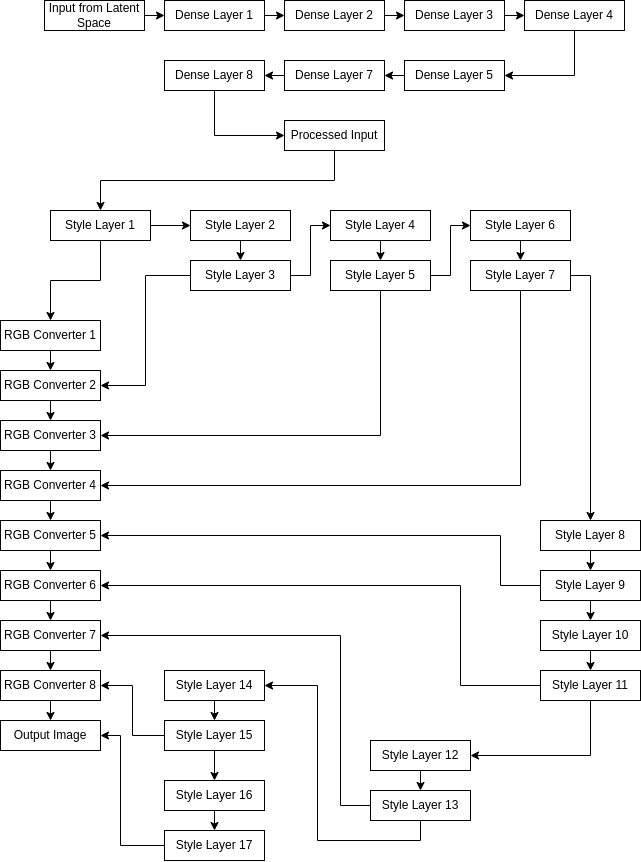

The diagram above was exported from draw.io. Its source (the exported page's mxGraphModel, read from the mxfile embedded in the PNG):
<mxGraphModel dx="1135" dy="622" grid="1" gridSize="10" guides="1" tooltips="1" connect="1" arrows="1" fold="1" page="1" pageScale="1" pageWidth="827" pageHeight="1169" math="0" shadow="0">
  <root>
    <mxCell id="0" />
    <mxCell id="1" parent="0" />
    <mxCell id="V-SMwejVgLUf2nShbt8s-59" style="edgeStyle=orthogonalEdgeStyle;rounded=0;orthogonalLoop=1;jettySize=auto;html=1;exitX=1;exitY=0.5;exitDx=0;exitDy=0;entryX=0;entryY=0.5;entryDx=0;entryDy=0;" edge="1" parent="1" source="V-SMwejVgLUf2nShbt8s-1" target="V-SMwejVgLUf2nShbt8s-33">
      <mxGeometry relative="1" as="geometry" />
    </mxCell>
    <mxCell id="V-SMwejVgLUf2nShbt8s-1" value="Input from Latent Space" style="rounded=0;whiteSpace=wrap;html=1;" vertex="1" parent="1">
      <mxGeometry x="124" y="40" width="100" height="30" as="geometry" />
    </mxCell>
    <mxCell id="V-SMwejVgLUf2nShbt8s-60" style="edgeStyle=orthogonalEdgeStyle;rounded=0;orthogonalLoop=1;jettySize=auto;html=1;exitX=1;exitY=0.5;exitDx=0;exitDy=0;entryX=0;entryY=0.5;entryDx=0;entryDy=0;" edge="1" parent="1" source="V-SMwejVgLUf2nShbt8s-33" target="V-SMwejVgLUf2nShbt8s-40">
      <mxGeometry relative="1" as="geometry" />
    </mxCell>
    <mxCell id="V-SMwejVgLUf2nShbt8s-33" value="Dense Layer 1" style="rounded=0;whiteSpace=wrap;html=1;" vertex="1" parent="1">
      <mxGeometry x="244" y="40" width="100" height="30" as="geometry" />
    </mxCell>
    <mxCell id="V-SMwejVgLUf2nShbt8s-61" style="edgeStyle=orthogonalEdgeStyle;rounded=0;orthogonalLoop=1;jettySize=auto;html=1;exitX=1;exitY=0.5;exitDx=0;exitDy=0;entryX=0;entryY=0.5;entryDx=0;entryDy=0;" edge="1" parent="1" source="V-SMwejVgLUf2nShbt8s-40" target="V-SMwejVgLUf2nShbt8s-41">
      <mxGeometry relative="1" as="geometry" />
    </mxCell>
    <mxCell id="V-SMwejVgLUf2nShbt8s-40" value="Dense Layer 2" style="rounded=0;whiteSpace=wrap;html=1;" vertex="1" parent="1">
      <mxGeometry x="364" y="40" width="100" height="30" as="geometry" />
    </mxCell>
    <mxCell id="V-SMwejVgLUf2nShbt8s-62" style="edgeStyle=orthogonalEdgeStyle;rounded=0;orthogonalLoop=1;jettySize=auto;html=1;exitX=1;exitY=0.5;exitDx=0;exitDy=0;entryX=0;entryY=0.5;entryDx=0;entryDy=0;" edge="1" parent="1" source="V-SMwejVgLUf2nShbt8s-41" target="V-SMwejVgLUf2nShbt8s-42">
      <mxGeometry relative="1" as="geometry" />
    </mxCell>
    <mxCell id="V-SMwejVgLUf2nShbt8s-41" value="Dense Layer 3" style="rounded=0;whiteSpace=wrap;html=1;" vertex="1" parent="1">
      <mxGeometry x="484" y="40" width="100" height="30" as="geometry" />
    </mxCell>
    <mxCell id="V-SMwejVgLUf2nShbt8s-63" style="edgeStyle=orthogonalEdgeStyle;rounded=0;orthogonalLoop=1;jettySize=auto;html=1;exitX=0.5;exitY=1;exitDx=0;exitDy=0;entryX=1;entryY=0.5;entryDx=0;entryDy=0;" edge="1" parent="1" source="V-SMwejVgLUf2nShbt8s-42" target="V-SMwejVgLUf2nShbt8s-43">
      <mxGeometry relative="1" as="geometry" />
    </mxCell>
    <mxCell id="V-SMwejVgLUf2nShbt8s-42" value="Dense Layer 4" style="rounded=0;whiteSpace=wrap;html=1;" vertex="1" parent="1">
      <mxGeometry x="604" y="40" width="100" height="30" as="geometry" />
    </mxCell>
    <mxCell id="V-SMwejVgLUf2nShbt8s-64" style="edgeStyle=orthogonalEdgeStyle;rounded=0;orthogonalLoop=1;jettySize=auto;html=1;exitX=0;exitY=0.5;exitDx=0;exitDy=0;entryX=1;entryY=0.5;entryDx=0;entryDy=0;" edge="1" parent="1" source="V-SMwejVgLUf2nShbt8s-43" target="V-SMwejVgLUf2nShbt8s-44">
      <mxGeometry relative="1" as="geometry" />
    </mxCell>
    <mxCell id="V-SMwejVgLUf2nShbt8s-43" value="Dense Layer 5" style="rounded=0;whiteSpace=wrap;html=1;" vertex="1" parent="1">
      <mxGeometry x="484" y="100" width="100" height="30" as="geometry" />
    </mxCell>
    <mxCell id="V-SMwejVgLUf2nShbt8s-65" style="edgeStyle=orthogonalEdgeStyle;rounded=0;orthogonalLoop=1;jettySize=auto;html=1;exitX=0;exitY=0.5;exitDx=0;exitDy=0;entryX=1;entryY=0.5;entryDx=0;entryDy=0;" edge="1" parent="1" source="V-SMwejVgLUf2nShbt8s-44" target="V-SMwejVgLUf2nShbt8s-45">
      <mxGeometry relative="1" as="geometry" />
    </mxCell>
    <mxCell id="V-SMwejVgLUf2nShbt8s-44" value="Dense Layer 7" style="rounded=0;whiteSpace=wrap;html=1;" vertex="1" parent="1">
      <mxGeometry x="364" y="100" width="100" height="30" as="geometry" />
    </mxCell>
    <mxCell id="V-SMwejVgLUf2nShbt8s-66" style="edgeStyle=orthogonalEdgeStyle;rounded=0;orthogonalLoop=1;jettySize=auto;html=1;exitX=0.5;exitY=1;exitDx=0;exitDy=0;entryX=0;entryY=0.5;entryDx=0;entryDy=0;" edge="1" parent="1" source="V-SMwejVgLUf2nShbt8s-45" target="V-SMwejVgLUf2nShbt8s-47">
      <mxGeometry relative="1" as="geometry" />
    </mxCell>
    <mxCell id="V-SMwejVgLUf2nShbt8s-45" value="Dense Layer 8" style="rounded=0;whiteSpace=wrap;html=1;" vertex="1" parent="1">
      <mxGeometry x="244" y="100" width="100" height="30" as="geometry" />
    </mxCell>
    <mxCell id="V-SMwejVgLUf2nShbt8s-83" style="edgeStyle=orthogonalEdgeStyle;rounded=0;orthogonalLoop=1;jettySize=auto;html=1;exitX=0.5;exitY=1;exitDx=0;exitDy=0;entryX=0.5;entryY=0;entryDx=0;entryDy=0;" edge="1" parent="1" source="V-SMwejVgLUf2nShbt8s-47" target="V-SMwejVgLUf2nShbt8s-67">
      <mxGeometry relative="1" as="geometry" />
    </mxCell>
    <mxCell id="V-SMwejVgLUf2nShbt8s-47" value="Processed Input" style="rounded=0;whiteSpace=wrap;html=1;" vertex="1" parent="1">
      <mxGeometry x="364" y="160" width="100" height="30" as="geometry" />
    </mxCell>
    <mxCell id="V-SMwejVgLUf2nShbt8s-135" style="edgeStyle=orthogonalEdgeStyle;rounded=0;orthogonalLoop=1;jettySize=auto;html=1;exitX=1;exitY=0.5;exitDx=0;exitDy=0;entryX=0;entryY=0.5;entryDx=0;entryDy=0;" edge="1" parent="1" source="V-SMwejVgLUf2nShbt8s-67" target="V-SMwejVgLUf2nShbt8s-74">
      <mxGeometry relative="1" as="geometry" />
    </mxCell>
    <mxCell id="V-SMwejVgLUf2nShbt8s-164" style="edgeStyle=orthogonalEdgeStyle;rounded=0;orthogonalLoop=1;jettySize=auto;html=1;exitX=0.5;exitY=1;exitDx=0;exitDy=0;entryX=0.5;entryY=0;entryDx=0;entryDy=0;" edge="1" parent="1" source="V-SMwejVgLUf2nShbt8s-67" target="V-SMwejVgLUf2nShbt8s-68">
      <mxGeometry relative="1" as="geometry" />
    </mxCell>
    <mxCell id="V-SMwejVgLUf2nShbt8s-67" value="Style Layer 1" style="rounded=0;whiteSpace=wrap;html=1;" vertex="1" parent="1">
      <mxGeometry x="130" y="250" width="100" height="30" as="geometry" />
    </mxCell>
    <mxCell id="V-SMwejVgLUf2nShbt8s-138" style="edgeStyle=orthogonalEdgeStyle;rounded=0;orthogonalLoop=1;jettySize=auto;html=1;exitX=0.5;exitY=1;exitDx=0;exitDy=0;entryX=0.5;entryY=0;entryDx=0;entryDy=0;" edge="1" parent="1" source="V-SMwejVgLUf2nShbt8s-68" target="V-SMwejVgLUf2nShbt8s-73">
      <mxGeometry relative="1" as="geometry" />
    </mxCell>
    <mxCell id="V-SMwejVgLUf2nShbt8s-68" value="RGB Converter 1" style="rounded=0;whiteSpace=wrap;html=1;" vertex="1" parent="1">
      <mxGeometry x="80" y="360" width="100" height="30" as="geometry" />
    </mxCell>
    <mxCell id="V-SMwejVgLUf2nShbt8s-120" style="edgeStyle=orthogonalEdgeStyle;rounded=0;orthogonalLoop=1;jettySize=auto;html=1;exitX=1;exitY=0.5;exitDx=0;exitDy=0;entryX=0;entryY=0.5;entryDx=0;entryDy=0;" edge="1" parent="1" source="V-SMwejVgLUf2nShbt8s-72" target="V-SMwejVgLUf2nShbt8s-78">
      <mxGeometry relative="1" as="geometry" />
    </mxCell>
    <mxCell id="V-SMwejVgLUf2nShbt8s-149" style="edgeStyle=orthogonalEdgeStyle;rounded=0;orthogonalLoop=1;jettySize=auto;html=1;exitX=0;exitY=0.5;exitDx=0;exitDy=0;entryX=1;entryY=0.5;entryDx=0;entryDy=0;" edge="1" parent="1" source="V-SMwejVgLUf2nShbt8s-72" target="V-SMwejVgLUf2nShbt8s-73">
      <mxGeometry relative="1" as="geometry" />
    </mxCell>
    <mxCell id="V-SMwejVgLUf2nShbt8s-72" value="Style Layer 3" style="rounded=0;whiteSpace=wrap;html=1;" vertex="1" parent="1">
      <mxGeometry x="270" y="300" width="100" height="30" as="geometry" />
    </mxCell>
    <mxCell id="V-SMwejVgLUf2nShbt8s-139" style="edgeStyle=orthogonalEdgeStyle;rounded=0;orthogonalLoop=1;jettySize=auto;html=1;exitX=0.5;exitY=1;exitDx=0;exitDy=0;entryX=0.5;entryY=0;entryDx=0;entryDy=0;" edge="1" parent="1" source="V-SMwejVgLUf2nShbt8s-73" target="V-SMwejVgLUf2nShbt8s-77">
      <mxGeometry relative="1" as="geometry" />
    </mxCell>
    <mxCell id="V-SMwejVgLUf2nShbt8s-73" value="RGB Converter 2" style="rounded=0;whiteSpace=wrap;html=1;" vertex="1" parent="1">
      <mxGeometry x="80" y="410" width="100" height="30" as="geometry" />
    </mxCell>
    <mxCell id="V-SMwejVgLUf2nShbt8s-85" style="edgeStyle=orthogonalEdgeStyle;rounded=0;orthogonalLoop=1;jettySize=auto;html=1;exitX=0.5;exitY=1;exitDx=0;exitDy=0;entryX=0.5;entryY=0;entryDx=0;entryDy=0;" edge="1" parent="1" source="V-SMwejVgLUf2nShbt8s-74" target="V-SMwejVgLUf2nShbt8s-72">
      <mxGeometry relative="1" as="geometry" />
    </mxCell>
    <mxCell id="V-SMwejVgLUf2nShbt8s-74" value="Style Layer 2" style="rounded=0;whiteSpace=wrap;html=1;" vertex="1" parent="1">
      <mxGeometry x="270" y="250" width="100" height="30" as="geometry" />
    </mxCell>
    <mxCell id="V-SMwejVgLUf2nShbt8s-121" style="edgeStyle=orthogonalEdgeStyle;rounded=0;orthogonalLoop=1;jettySize=auto;html=1;exitX=1;exitY=0.5;exitDx=0;exitDy=0;entryX=0;entryY=0.5;entryDx=0;entryDy=0;" edge="1" parent="1" source="V-SMwejVgLUf2nShbt8s-76" target="V-SMwejVgLUf2nShbt8s-82">
      <mxGeometry relative="1" as="geometry" />
    </mxCell>
    <mxCell id="V-SMwejVgLUf2nShbt8s-147" style="edgeStyle=orthogonalEdgeStyle;rounded=0;orthogonalLoop=1;jettySize=auto;html=1;exitX=0.5;exitY=1;exitDx=0;exitDy=0;entryX=1;entryY=0.5;entryDx=0;entryDy=0;" edge="1" parent="1" source="V-SMwejVgLUf2nShbt8s-76" target="V-SMwejVgLUf2nShbt8s-77">
      <mxGeometry relative="1" as="geometry">
        <Array as="points">
          <mxPoint x="460" y="475" />
        </Array>
      </mxGeometry>
    </mxCell>
    <mxCell id="V-SMwejVgLUf2nShbt8s-76" value="Style Layer 5" style="rounded=0;whiteSpace=wrap;html=1;" vertex="1" parent="1">
      <mxGeometry x="410" y="300" width="100" height="30" as="geometry" />
    </mxCell>
    <mxCell id="V-SMwejVgLUf2nShbt8s-140" style="edgeStyle=orthogonalEdgeStyle;rounded=0;orthogonalLoop=1;jettySize=auto;html=1;exitX=0.5;exitY=1;exitDx=0;exitDy=0;entryX=0.5;entryY=0;entryDx=0;entryDy=0;" edge="1" parent="1" source="V-SMwejVgLUf2nShbt8s-77" target="V-SMwejVgLUf2nShbt8s-81">
      <mxGeometry relative="1" as="geometry" />
    </mxCell>
    <mxCell id="V-SMwejVgLUf2nShbt8s-77" value="RGB Converter 3" style="rounded=0;whiteSpace=wrap;html=1;" vertex="1" parent="1">
      <mxGeometry x="80" y="460" width="100" height="30" as="geometry" />
    </mxCell>
    <mxCell id="V-SMwejVgLUf2nShbt8s-86" style="edgeStyle=orthogonalEdgeStyle;rounded=0;orthogonalLoop=1;jettySize=auto;html=1;exitX=0.5;exitY=1;exitDx=0;exitDy=0;entryX=0.5;entryY=0;entryDx=0;entryDy=0;" edge="1" parent="1" source="V-SMwejVgLUf2nShbt8s-78" target="V-SMwejVgLUf2nShbt8s-76">
      <mxGeometry relative="1" as="geometry" />
    </mxCell>
    <mxCell id="V-SMwejVgLUf2nShbt8s-78" value="Style Layer 4" style="rounded=0;whiteSpace=wrap;html=1;" vertex="1" parent="1">
      <mxGeometry x="410" y="250" width="100" height="30" as="geometry" />
    </mxCell>
    <mxCell id="V-SMwejVgLUf2nShbt8s-150" style="edgeStyle=orthogonalEdgeStyle;rounded=0;orthogonalLoop=1;jettySize=auto;html=1;exitX=0.5;exitY=1;exitDx=0;exitDy=0;entryX=1;entryY=0.5;entryDx=0;entryDy=0;" edge="1" parent="1" source="V-SMwejVgLUf2nShbt8s-80" target="V-SMwejVgLUf2nShbt8s-81">
      <mxGeometry relative="1" as="geometry" />
    </mxCell>
    <mxCell id="V-SMwejVgLUf2nShbt8s-152" style="edgeStyle=orthogonalEdgeStyle;rounded=0;orthogonalLoop=1;jettySize=auto;html=1;exitX=1;exitY=0.5;exitDx=0;exitDy=0;entryX=0.5;entryY=0;entryDx=0;entryDy=0;" edge="1" parent="1" source="V-SMwejVgLUf2nShbt8s-80" target="V-SMwejVgLUf2nShbt8s-95">
      <mxGeometry relative="1" as="geometry" />
    </mxCell>
    <mxCell id="V-SMwejVgLUf2nShbt8s-80" value="Style Layer 7" style="rounded=0;whiteSpace=wrap;html=1;" vertex="1" parent="1">
      <mxGeometry x="550" y="300" width="100" height="30" as="geometry" />
    </mxCell>
    <mxCell id="V-SMwejVgLUf2nShbt8s-141" style="edgeStyle=orthogonalEdgeStyle;rounded=0;orthogonalLoop=1;jettySize=auto;html=1;exitX=0.5;exitY=1;exitDx=0;exitDy=0;entryX=0.5;entryY=0;entryDx=0;entryDy=0;" edge="1" parent="1" source="V-SMwejVgLUf2nShbt8s-81" target="V-SMwejVgLUf2nShbt8s-93">
      <mxGeometry relative="1" as="geometry" />
    </mxCell>
    <mxCell id="V-SMwejVgLUf2nShbt8s-81" value="RGB Converter 4" style="rounded=0;whiteSpace=wrap;html=1;" vertex="1" parent="1">
      <mxGeometry x="80" y="510" width="100" height="30" as="geometry" />
    </mxCell>
    <mxCell id="V-SMwejVgLUf2nShbt8s-87" style="edgeStyle=orthogonalEdgeStyle;rounded=0;orthogonalLoop=1;jettySize=auto;html=1;exitX=0.5;exitY=1;exitDx=0;exitDy=0;entryX=0.5;entryY=0;entryDx=0;entryDy=0;" edge="1" parent="1" source="V-SMwejVgLUf2nShbt8s-82" target="V-SMwejVgLUf2nShbt8s-80">
      <mxGeometry relative="1" as="geometry" />
    </mxCell>
    <mxCell id="V-SMwejVgLUf2nShbt8s-82" value="Style Layer 6" style="rounded=0;whiteSpace=wrap;html=1;" vertex="1" parent="1">
      <mxGeometry x="550" y="250" width="100" height="30" as="geometry" />
    </mxCell>
    <mxCell id="V-SMwejVgLUf2nShbt8s-154" style="edgeStyle=orthogonalEdgeStyle;rounded=0;orthogonalLoop=1;jettySize=auto;html=1;exitX=0;exitY=0.5;exitDx=0;exitDy=0;entryX=1;entryY=0.5;entryDx=0;entryDy=0;" edge="1" parent="1" source="V-SMwejVgLUf2nShbt8s-91" target="V-SMwejVgLUf2nShbt8s-93">
      <mxGeometry relative="1" as="geometry">
        <Array as="points">
          <mxPoint x="580" y="625" />
          <mxPoint x="580" y="575" />
        </Array>
      </mxGeometry>
    </mxCell>
    <mxCell id="V-SMwejVgLUf2nShbt8s-155" style="edgeStyle=orthogonalEdgeStyle;rounded=0;orthogonalLoop=1;jettySize=auto;html=1;exitX=0.5;exitY=1;exitDx=0;exitDy=0;entryX=0.5;entryY=0;entryDx=0;entryDy=0;" edge="1" parent="1" source="V-SMwejVgLUf2nShbt8s-91" target="V-SMwejVgLUf2nShbt8s-101">
      <mxGeometry relative="1" as="geometry" />
    </mxCell>
    <mxCell id="V-SMwejVgLUf2nShbt8s-91" value="Style Layer 9" style="rounded=0;whiteSpace=wrap;html=1;" vertex="1" parent="1">
      <mxGeometry x="620" y="610" width="100" height="30" as="geometry" />
    </mxCell>
    <mxCell id="V-SMwejVgLUf2nShbt8s-142" style="edgeStyle=orthogonalEdgeStyle;rounded=0;orthogonalLoop=1;jettySize=auto;html=1;exitX=0.5;exitY=1;exitDx=0;exitDy=0;entryX=0.5;entryY=0;entryDx=0;entryDy=0;" edge="1" parent="1" source="V-SMwejVgLUf2nShbt8s-93" target="V-SMwejVgLUf2nShbt8s-99">
      <mxGeometry relative="1" as="geometry" />
    </mxCell>
    <mxCell id="V-SMwejVgLUf2nShbt8s-93" value="RGB Converter 5" style="rounded=0;whiteSpace=wrap;html=1;" vertex="1" parent="1">
      <mxGeometry x="80" y="560" width="100" height="30" as="geometry" />
    </mxCell>
    <mxCell id="V-SMwejVgLUf2nShbt8s-94" style="edgeStyle=orthogonalEdgeStyle;rounded=0;orthogonalLoop=1;jettySize=auto;html=1;exitX=0.5;exitY=1;exitDx=0;exitDy=0;entryX=0.5;entryY=0;entryDx=0;entryDy=0;" edge="1" parent="1" source="V-SMwejVgLUf2nShbt8s-95" target="V-SMwejVgLUf2nShbt8s-91">
      <mxGeometry relative="1" as="geometry" />
    </mxCell>
    <mxCell id="V-SMwejVgLUf2nShbt8s-95" value="Style Layer 8" style="rounded=0;whiteSpace=wrap;html=1;" vertex="1" parent="1">
      <mxGeometry x="620" y="560" width="100" height="30" as="geometry" />
    </mxCell>
    <mxCell id="V-SMwejVgLUf2nShbt8s-156" style="edgeStyle=orthogonalEdgeStyle;rounded=0;orthogonalLoop=1;jettySize=auto;html=1;exitX=0;exitY=0.5;exitDx=0;exitDy=0;entryX=1;entryY=0.5;entryDx=0;entryDy=0;" edge="1" parent="1" source="V-SMwejVgLUf2nShbt8s-97" target="V-SMwejVgLUf2nShbt8s-99">
      <mxGeometry relative="1" as="geometry">
        <Array as="points">
          <mxPoint x="540" y="725" />
          <mxPoint x="540" y="625" />
        </Array>
      </mxGeometry>
    </mxCell>
    <mxCell id="V-SMwejVgLUf2nShbt8s-157" style="edgeStyle=orthogonalEdgeStyle;rounded=0;orthogonalLoop=1;jettySize=auto;html=1;exitX=0.5;exitY=1;exitDx=0;exitDy=0;entryX=1;entryY=0.5;entryDx=0;entryDy=0;" edge="1" parent="1" source="V-SMwejVgLUf2nShbt8s-97" target="V-SMwejVgLUf2nShbt8s-106">
      <mxGeometry relative="1" as="geometry" />
    </mxCell>
    <mxCell id="V-SMwejVgLUf2nShbt8s-97" value="Style Layer 11" style="rounded=0;whiteSpace=wrap;html=1;" vertex="1" parent="1">
      <mxGeometry x="620" y="710" width="100" height="30" as="geometry" />
    </mxCell>
    <mxCell id="V-SMwejVgLUf2nShbt8s-143" style="edgeStyle=orthogonalEdgeStyle;rounded=0;orthogonalLoop=1;jettySize=auto;html=1;exitX=0.5;exitY=1;exitDx=0;exitDy=0;entryX=0.5;entryY=0;entryDx=0;entryDy=0;" edge="1" parent="1" source="V-SMwejVgLUf2nShbt8s-99" target="V-SMwejVgLUf2nShbt8s-104">
      <mxGeometry relative="1" as="geometry" />
    </mxCell>
    <mxCell id="V-SMwejVgLUf2nShbt8s-99" value="RGB Converter 6" style="rounded=0;whiteSpace=wrap;html=1;" vertex="1" parent="1">
      <mxGeometry x="80" y="610" width="100" height="30" as="geometry" />
    </mxCell>
    <mxCell id="V-SMwejVgLUf2nShbt8s-100" style="edgeStyle=orthogonalEdgeStyle;rounded=0;orthogonalLoop=1;jettySize=auto;html=1;exitX=0.5;exitY=1;exitDx=0;exitDy=0;entryX=0.5;entryY=0;entryDx=0;entryDy=0;" edge="1" parent="1" source="V-SMwejVgLUf2nShbt8s-101" target="V-SMwejVgLUf2nShbt8s-97">
      <mxGeometry relative="1" as="geometry" />
    </mxCell>
    <mxCell id="V-SMwejVgLUf2nShbt8s-101" value="Style Layer 10" style="rounded=0;whiteSpace=wrap;html=1;" vertex="1" parent="1">
      <mxGeometry x="620" y="660" width="100" height="30" as="geometry" />
    </mxCell>
    <mxCell id="V-SMwejVgLUf2nShbt8s-158" style="edgeStyle=orthogonalEdgeStyle;rounded=0;orthogonalLoop=1;jettySize=auto;html=1;exitX=0;exitY=0.5;exitDx=0;exitDy=0;entryX=1;entryY=0.5;entryDx=0;entryDy=0;" edge="1" parent="1" source="V-SMwejVgLUf2nShbt8s-103" target="V-SMwejVgLUf2nShbt8s-104">
      <mxGeometry relative="1" as="geometry">
        <Array as="points">
          <mxPoint x="420" y="845" />
          <mxPoint x="420" y="675" />
        </Array>
      </mxGeometry>
    </mxCell>
    <mxCell id="V-SMwejVgLUf2nShbt8s-159" style="edgeStyle=orthogonalEdgeStyle;rounded=0;orthogonalLoop=1;jettySize=auto;html=1;exitX=0.5;exitY=1;exitDx=0;exitDy=0;entryX=1;entryY=0.5;entryDx=0;entryDy=0;" edge="1" parent="1" source="V-SMwejVgLUf2nShbt8s-103" target="V-SMwejVgLUf2nShbt8s-112">
      <mxGeometry relative="1" as="geometry" />
    </mxCell>
    <mxCell id="V-SMwejVgLUf2nShbt8s-103" value="Style Layer 13" style="rounded=0;whiteSpace=wrap;html=1;" vertex="1" parent="1">
      <mxGeometry x="450" y="830" width="100" height="30" as="geometry" />
    </mxCell>
    <mxCell id="V-SMwejVgLUf2nShbt8s-144" style="edgeStyle=orthogonalEdgeStyle;rounded=0;orthogonalLoop=1;jettySize=auto;html=1;exitX=0.5;exitY=1;exitDx=0;exitDy=0;entryX=0.5;entryY=0;entryDx=0;entryDy=0;" edge="1" parent="1" source="V-SMwejVgLUf2nShbt8s-104" target="V-SMwejVgLUf2nShbt8s-110">
      <mxGeometry relative="1" as="geometry" />
    </mxCell>
    <mxCell id="V-SMwejVgLUf2nShbt8s-104" value="RGB Converter 7" style="rounded=0;whiteSpace=wrap;html=1;" vertex="1" parent="1">
      <mxGeometry x="80" y="660" width="100" height="30" as="geometry" />
    </mxCell>
    <mxCell id="V-SMwejVgLUf2nShbt8s-105" style="edgeStyle=orthogonalEdgeStyle;rounded=0;orthogonalLoop=1;jettySize=auto;html=1;exitX=0.5;exitY=1;exitDx=0;exitDy=0;entryX=0.5;entryY=0;entryDx=0;entryDy=0;" edge="1" parent="1" source="V-SMwejVgLUf2nShbt8s-106" target="V-SMwejVgLUf2nShbt8s-103">
      <mxGeometry relative="1" as="geometry" />
    </mxCell>
    <mxCell id="V-SMwejVgLUf2nShbt8s-106" value="Style Layer 12" style="rounded=0;whiteSpace=wrap;html=1;" vertex="1" parent="1">
      <mxGeometry x="450" y="780" width="100" height="30" as="geometry" />
    </mxCell>
    <mxCell id="V-SMwejVgLUf2nShbt8s-160" style="edgeStyle=orthogonalEdgeStyle;rounded=0;orthogonalLoop=1;jettySize=auto;html=1;exitX=0;exitY=0.5;exitDx=0;exitDy=0;entryX=1;entryY=0.5;entryDx=0;entryDy=0;" edge="1" parent="1" source="V-SMwejVgLUf2nShbt8s-108" target="V-SMwejVgLUf2nShbt8s-110">
      <mxGeometry relative="1" as="geometry" />
    </mxCell>
    <mxCell id="V-SMwejVgLUf2nShbt8s-161" style="edgeStyle=orthogonalEdgeStyle;rounded=0;orthogonalLoop=1;jettySize=auto;html=1;exitX=0.5;exitY=1;exitDx=0;exitDy=0;entryX=0.5;entryY=0;entryDx=0;entryDy=0;" edge="1" parent="1" source="V-SMwejVgLUf2nShbt8s-108" target="V-SMwejVgLUf2nShbt8s-117">
      <mxGeometry relative="1" as="geometry" />
    </mxCell>
    <mxCell id="V-SMwejVgLUf2nShbt8s-108" value="Style Layer 15" style="rounded=0;whiteSpace=wrap;html=1;" vertex="1" parent="1">
      <mxGeometry x="244" y="760" width="100" height="30" as="geometry" />
    </mxCell>
    <mxCell id="V-SMwejVgLUf2nShbt8s-145" style="edgeStyle=orthogonalEdgeStyle;rounded=0;orthogonalLoop=1;jettySize=auto;html=1;exitX=0.5;exitY=1;exitDx=0;exitDy=0;entryX=0.5;entryY=0;entryDx=0;entryDy=0;" edge="1" parent="1" source="V-SMwejVgLUf2nShbt8s-110" target="V-SMwejVgLUf2nShbt8s-115">
      <mxGeometry relative="1" as="geometry" />
    </mxCell>
    <mxCell id="V-SMwejVgLUf2nShbt8s-110" value="RGB Converter 8" style="rounded=0;whiteSpace=wrap;html=1;" vertex="1" parent="1">
      <mxGeometry x="80" y="710" width="100" height="30" as="geometry" />
    </mxCell>
    <mxCell id="V-SMwejVgLUf2nShbt8s-111" style="edgeStyle=orthogonalEdgeStyle;rounded=0;orthogonalLoop=1;jettySize=auto;html=1;exitX=0.5;exitY=1;exitDx=0;exitDy=0;entryX=0.5;entryY=0;entryDx=0;entryDy=0;" edge="1" parent="1" source="V-SMwejVgLUf2nShbt8s-112" target="V-SMwejVgLUf2nShbt8s-108">
      <mxGeometry relative="1" as="geometry" />
    </mxCell>
    <mxCell id="V-SMwejVgLUf2nShbt8s-112" value="Style Layer 14" style="rounded=0;whiteSpace=wrap;html=1;" vertex="1" parent="1">
      <mxGeometry x="244" y="710" width="100" height="30" as="geometry" />
    </mxCell>
    <mxCell id="V-SMwejVgLUf2nShbt8s-162" style="edgeStyle=orthogonalEdgeStyle;rounded=0;orthogonalLoop=1;jettySize=auto;html=1;exitX=0;exitY=0.5;exitDx=0;exitDy=0;entryX=1;entryY=0.5;entryDx=0;entryDy=0;" edge="1" parent="1" source="V-SMwejVgLUf2nShbt8s-114" target="V-SMwejVgLUf2nShbt8s-115">
      <mxGeometry relative="1" as="geometry">
        <Array as="points">
          <mxPoint x="200" y="885" />
          <mxPoint x="200" y="775" />
        </Array>
      </mxGeometry>
    </mxCell>
    <mxCell id="V-SMwejVgLUf2nShbt8s-114" value="Style Layer 17" style="rounded=0;whiteSpace=wrap;html=1;" vertex="1" parent="1">
      <mxGeometry x="244" y="870" width="100" height="30" as="geometry" />
    </mxCell>
    <mxCell id="V-SMwejVgLUf2nShbt8s-115" value="Output Image" style="rounded=0;whiteSpace=wrap;html=1;" vertex="1" parent="1">
      <mxGeometry x="80" y="760" width="100" height="30" as="geometry" />
    </mxCell>
    <mxCell id="V-SMwejVgLUf2nShbt8s-116" style="edgeStyle=orthogonalEdgeStyle;rounded=0;orthogonalLoop=1;jettySize=auto;html=1;exitX=0.5;exitY=1;exitDx=0;exitDy=0;entryX=0.5;entryY=0;entryDx=0;entryDy=0;" edge="1" parent="1" source="V-SMwejVgLUf2nShbt8s-117" target="V-SMwejVgLUf2nShbt8s-114">
      <mxGeometry relative="1" as="geometry" />
    </mxCell>
    <mxCell id="V-SMwejVgLUf2nShbt8s-117" value="Style Layer 16" style="rounded=0;whiteSpace=wrap;html=1;" vertex="1" parent="1">
      <mxGeometry x="244" y="820" width="100" height="30" as="geometry" />
    </mxCell>
  </root>
</mxGraphModel>